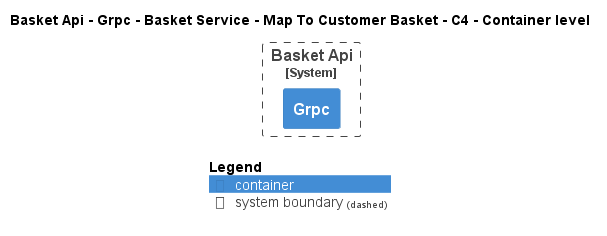

The diagram above was rendered by PlantUML. Its source (embedded in the PNG):
@startuml
!pragma layout smetana
!include ..\..\..\..\..\..\..\..\.c4s\C4_Container.puml

AddElementTag("state:new", $bgColor=green, $fontColor=#ffffff, $borderColor=green, $shadowing="False")
AddElementTag("state:changed", $bgColor=orange, $fontColor=#ffffff, $borderColor=orange, $shadowing="False")
AddElementTag("state:removed", $bgColor=red, $fontColor=#ffffff, $borderColor=red, $shadowing="False")

AddRelTag("state:new", $textColor=green, $lineColor=green)
AddRelTag("state:changed", $textColor=orange, $lineColor=orange)
AddRelTag("state:removed", $textColor=red, $lineColor=red)

SHOW_PERSON_PORTRAIT()
LAYOUT_TOP_DOWN()

skinparam linetype polyline

title Basket Api - Grpc - Basket Service - Map To Customer Basket - C4 - Container level


System_Boundary(dotnet.eShop.Architecture.SoftwareSystems.BasketApi, "Basket Api") {
    Container(dotnet.eShop.Architecture.SoftwareSystems.BasketApi.Containers.Grpc, "Grpc", "", "")
}



SHOW_LEGEND()
@enduml